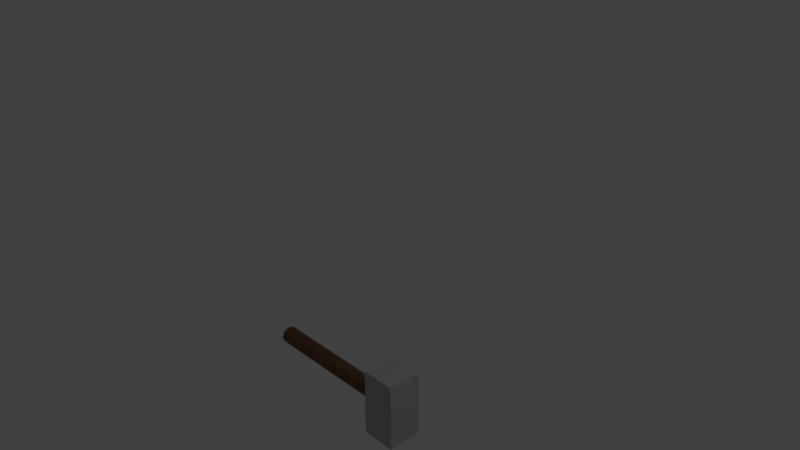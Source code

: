 # Source: Hammer.blend  (saved by Blender 2.78.0; exported with 4.5.12 LTS)
import bpy
from mathutils import Matrix  # noqa: F401  (used for matrix-valued properties, if any)

bpy.ops.wm.read_factory_settings(use_empty=True)
scene = bpy.context.scene
scene.name = 'Scene'

# ---- collections
col_collection_1 = bpy.data.collections.new('Collection 1'); scene.collection.children.link(col_collection_1)

# ---- materials (node trees are filled in below, after node groups)
mat_material_001 = bpy.data.materials.new('Material.001')
mat_material_001.alpha_threshold = 0.0
mat_material_001.diffuse_color = (0.5, 0.5, 0.5, 1.0)
mat_material_001.roughness = 0.5
mat_wood = bpy.data.materials.new('Wood')
mat_wood.alpha_threshold = 0.0
mat_wood.diffuse_color = (0.173, 0.09, 0.05, 1.0)
mat_wood.roughness = 0.5

# ---- material node trees

# ---- world
world_world = bpy.data.worlds.new('World'); scene.world = world_world
world_world.color = (0.05088, 0.05088, 0.05088)
world_world.use_sun_shadow = False
world_world.sun_shadow_jitter_overblur = 0.0
world_world.cycles.sampling_method = 'MANUAL'

# ---- cameras
cam_camera = bpy.data.cameras.new('Camera')
cam_camera.clip_end = 100.0
cam_camera.lens = 35.0
cam_camera.sensor_width = 32.0
cam_camera.sensor_height = 18.0
cam_camera.ortho_scale = 7.314
cam_camera.dof.focus_distance = 0.0

# ---- lights
light_lamp = bpy.data.lights.new('Lamp', 'POINT')
light_lamp.transmission_factor = 0.0
light_lamp.cutoff_distance = 30.0
light_lamp.energy = 100.0
light_lamp.shadow_buffer_clip_start = 1.001
light_lamp.shadow_soft_size = 0.1
light_lamp.shadow_maximum_resolution = 0.006
light_lamp.use_absolute_resolution = True

# ---- meshes
me_cube_001 = bpy.data.meshes.new('Cube.001')
me_cube_001.from_pydata([(0.1248, -0.1, -0.1), (0.1248, -0.1, 0.1), (0.1248, 0.1, -0.1), (0.1248, 0.1, 0.1), (0.3248, -0.1, -0.1), (0.3248, -0.1, 0.1), (0.3248, 0.1, -0.1), (0.3248, 0.1, 0.1), (-0.6752, 0.025, -3.036e-08), (0.1248, 0.025, 3.004e-08), (-0.6752, 0.01768, -0.03536), (0.1248, 0.01768, -0.03536), (-0.6752, -1.094e-09, -0.05), (0.1248, -1.094e-09, -0.05), (-0.6752, -0.01768, -0.03536), (0.1248, -0.01768, -0.03536), (-0.6752, -0.025, -2.598e-08), (0.1248, -0.025, 3.441e-08), (-0.6752, -0.01768, 0.03536), (0.1248, -0.01768, 0.03536), (-0.6752, 2.966e-10, 0.05), (0.1248, 2.966e-10, 0.05), (-0.6752, 0.01768, 0.03536), (0.1248, 0.01768, 0.03536)], [], [(0, 1, 3, 2), (2, 3, 7, 6), (6, 7, 5, 4), (4, 5, 1, 0), (2, 6, 4, 0), (7, 3, 1, 5), (8, 9, 11, 10), (10, 11, 13, 12), (12, 13, 15, 14), (14, 15, 17, 16), (16, 17, 19, 18), (18, 19, 21, 20), (11, 9, 23, 21, 19, 17, 15, 13), (20, 21, 23, 22), (22, 23, 9, 8), (8, 10, 12, 14, 16, 18, 20, 22)])
me_cube_001.polygons.foreach_set('material_index', [0, 0, 0, 0, 0, 0, 1, 1, 1, 1, 1, 1, 1, 1, 1, 1])
me_cube_001.materials.append(mat_material_001)
me_cube_001.materials.append(mat_wood)
me_cube_001.use_remesh_preserve_volume = False
me_cube_001.use_remesh_preserve_attributes = False
me_cube_001.use_mirror_vertex_groups = False
me_cube_001.update()

# ---- objects
ob_hammer = bpy.data.objects.new('Hammer', me_cube_001)
ob_lamp = bpy.data.objects.new('Lamp', light_lamp)
ob_camera = bpy.data.objects.new('Camera', cam_camera)

# ---- transforms, parenting, visibility, modifiers, constraints
ob_hammer.location = (0.0, -3.129e-10, 6.257e-12)
ob_hammer.rotation_euler = (1.571, -0.0, 0.0)
ob_hammer.scale = (2.0, 4.0, 2.0)
ob_hammer.lineart.crease_threshold = 0.0
ob_lamp.location = (4.076, 1.005, 5.904)
ob_lamp.rotation_euler = (0.6503, 0.05522, 1.866)
ob_lamp.lock_rotations_4d = False
ob_lamp.empty_display_type = 'ARROWS'
ob_lamp.color = (0.0, 0.0, 0.0, 0.0)
ob_lamp.lineart.crease_threshold = 0.0
ob_camera.location = (5.953, -5.068, 5.832)
ob_camera.rotation_euler = (1.109, 0.0, 0.8149)
ob_camera.lock_rotations_4d = False
ob_camera.empty_display_type = 'ARROWS'
ob_camera.color = (0.0, 0.0, 0.0, 0.0)
ob_camera.display_type = 'WIRE'
ob_camera.lineart.crease_threshold = 0.0

# ---- collection membership
col_collection_1.objects.link(ob_hammer)
col_collection_1.objects.link(ob_lamp)
col_collection_1.objects.link(ob_camera)

# ---- scene / render settings (as saved in the file)
scene.camera = ob_camera
scene.frame_start = 1; scene.frame_end = 250; scene.frame_set(1)
scene.render.engine = 'CYCLES'
scene.render.resolution_percentage = 50
scene.render.dither_intensity = 0.0
scene.cycles.use_denoising = False
scene.cycles.samples = 128
scene.cycles.sampling_pattern = 'TABULATED_SOBOL'
scene.cycles.light_sampling_threshold = 0.0
scene.cycles.use_adaptive_sampling = False
scene.cycles.use_light_tree = False
scene.cycles.blur_glossy = 0.0
scene.cycles.sample_clamp_indirect = 0.0
scene.view_settings.view_transform = 'Standard'
bpy.context.view_layer.update()
